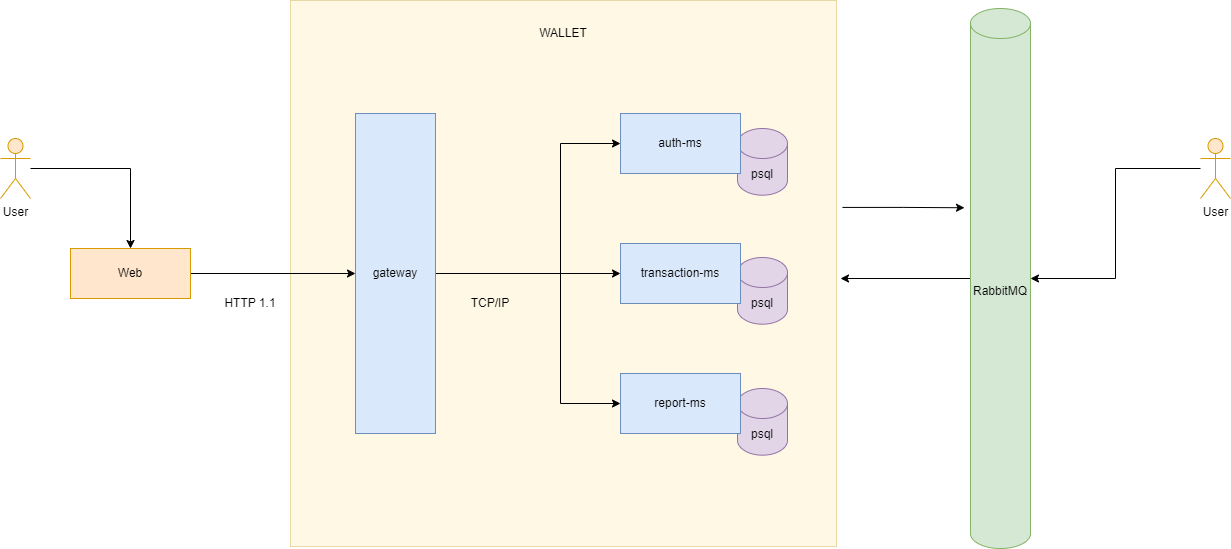

The diagram above was exported from draw.io. Its source (the exported page's mxGraphModel, read from the mxfile embedded in the PNG):
<mxGraphModel dx="2066" dy="1928" grid="1" gridSize="10" guides="1" tooltips="1" connect="1" arrows="1" fold="1" page="1" pageScale="1" pageWidth="827" pageHeight="1169" math="0" shadow="0">
  <root>
    <mxCell id="0" />
    <mxCell id="1" parent="0" />
    <mxCell id="fudMfSwhQ5c4EBqzujUE-14" value="" style="whiteSpace=wrap;html=1;aspect=fixed;fillColor=#fff2cc;strokeColor=#d6b656;opacity=50;" parent="1" vertex="1">
      <mxGeometry x="400" y="-48" width="546" height="546" as="geometry" />
    </mxCell>
    <mxCell id="fudMfSwhQ5c4EBqzujUE-5" style="edgeStyle=orthogonalEdgeStyle;rounded=0;orthogonalLoop=1;jettySize=auto;html=1;" parent="1" source="fudMfSwhQ5c4EBqzujUE-2" target="fudMfSwhQ5c4EBqzujUE-4" edge="1">
      <mxGeometry relative="1" as="geometry" />
    </mxCell>
    <mxCell id="fudMfSwhQ5c4EBqzujUE-2" value="User" style="shape=umlActor;verticalLabelPosition=bottom;verticalAlign=top;html=1;outlineConnect=0;fillColor=#ffe6cc;strokeColor=#d79b00;" parent="1" vertex="1">
      <mxGeometry x="110" y="90" width="30" height="60" as="geometry" />
    </mxCell>
    <mxCell id="fudMfSwhQ5c4EBqzujUE-7" style="edgeStyle=orthogonalEdgeStyle;rounded=0;orthogonalLoop=1;jettySize=auto;html=1;entryX=0;entryY=0.5;entryDx=0;entryDy=0;" parent="1" source="fudMfSwhQ5c4EBqzujUE-4" target="fudMfSwhQ5c4EBqzujUE-6" edge="1">
      <mxGeometry relative="1" as="geometry" />
    </mxCell>
    <mxCell id="fudMfSwhQ5c4EBqzujUE-4" value="Web" style="rounded=0;whiteSpace=wrap;html=1;fillColor=#ffe6cc;strokeColor=#d79b00;" parent="1" vertex="1">
      <mxGeometry x="180" y="200" width="120" height="50" as="geometry" />
    </mxCell>
    <mxCell id="fudMfSwhQ5c4EBqzujUE-17" style="edgeStyle=orthogonalEdgeStyle;rounded=0;orthogonalLoop=1;jettySize=auto;html=1;" parent="1" source="fudMfSwhQ5c4EBqzujUE-6" target="fudMfSwhQ5c4EBqzujUE-11" edge="1">
      <mxGeometry relative="1" as="geometry" />
    </mxCell>
    <mxCell id="fudMfSwhQ5c4EBqzujUE-18" style="edgeStyle=orthogonalEdgeStyle;rounded=0;orthogonalLoop=1;jettySize=auto;html=1;" parent="1" source="fudMfSwhQ5c4EBqzujUE-6" target="fudMfSwhQ5c4EBqzujUE-9" edge="1">
      <mxGeometry relative="1" as="geometry">
        <Array as="points">
          <mxPoint x="670" y="225" />
          <mxPoint x="670" y="95" />
        </Array>
      </mxGeometry>
    </mxCell>
    <mxCell id="fudMfSwhQ5c4EBqzujUE-19" style="edgeStyle=orthogonalEdgeStyle;rounded=0;orthogonalLoop=1;jettySize=auto;html=1;" parent="1" source="fudMfSwhQ5c4EBqzujUE-6" target="fudMfSwhQ5c4EBqzujUE-13" edge="1">
      <mxGeometry relative="1" as="geometry">
        <Array as="points">
          <mxPoint x="670" y="225" />
          <mxPoint x="670" y="355" />
        </Array>
      </mxGeometry>
    </mxCell>
    <mxCell id="fudMfSwhQ5c4EBqzujUE-6" value="gateway" style="rounded=0;whiteSpace=wrap;html=1;fillColor=#dae8fc;strokeColor=#6c8ebf;" parent="1" vertex="1">
      <mxGeometry x="465" y="65" width="80" height="320" as="geometry" />
    </mxCell>
    <mxCell id="fudMfSwhQ5c4EBqzujUE-8" value="HTTP 1.1" style="text;html=1;align=center;verticalAlign=middle;whiteSpace=wrap;rounded=0;" parent="1" vertex="1">
      <mxGeometry x="330" y="240" width="60" height="30" as="geometry" />
    </mxCell>
    <mxCell id="fudMfSwhQ5c4EBqzujUE-20" value="psql" style="shape=cylinder3;whiteSpace=wrap;html=1;boundedLbl=1;backgroundOutline=1;size=15;fillColor=#e1d5e7;strokeColor=#9673a6;" parent="1" vertex="1">
      <mxGeometry x="847" y="80" width="50" height="66.67" as="geometry" />
    </mxCell>
    <mxCell id="fudMfSwhQ5c4EBqzujUE-9" value="auth-ms" style="rounded=0;whiteSpace=wrap;html=1;fillColor=#dae8fc;strokeColor=#6c8ebf;" parent="1" vertex="1">
      <mxGeometry x="730" y="65" width="120" height="60" as="geometry" />
    </mxCell>
    <mxCell id="fudMfSwhQ5c4EBqzujUE-21" value="psql" style="shape=cylinder3;whiteSpace=wrap;html=1;boundedLbl=1;backgroundOutline=1;size=15;fillColor=#e1d5e7;strokeColor=#9673a6;" parent="1" vertex="1">
      <mxGeometry x="847" y="208.99999999999997" width="50" height="66.67" as="geometry" />
    </mxCell>
    <mxCell id="fudMfSwhQ5c4EBqzujUE-11" value="transaction-ms" style="rounded=0;whiteSpace=wrap;html=1;fillColor=#dae8fc;strokeColor=#6c8ebf;" parent="1" vertex="1">
      <mxGeometry x="730" y="195" width="120" height="60" as="geometry" />
    </mxCell>
    <mxCell id="fudMfSwhQ5c4EBqzujUE-22" value="psql" style="shape=cylinder3;whiteSpace=wrap;html=1;boundedLbl=1;backgroundOutline=1;size=15;fillColor=#e1d5e7;strokeColor=#9673a6;" parent="1" vertex="1">
      <mxGeometry x="847" y="340" width="50" height="66.67" as="geometry" />
    </mxCell>
    <mxCell id="fudMfSwhQ5c4EBqzujUE-13" value="report-ms" style="rounded=0;whiteSpace=wrap;html=1;fillColor=#dae8fc;strokeColor=#6c8ebf;" parent="1" vertex="1">
      <mxGeometry x="730" y="325" width="120" height="60" as="geometry" />
    </mxCell>
    <mxCell id="fudMfSwhQ5c4EBqzujUE-16" value="WALLET" style="text;html=1;align=center;verticalAlign=middle;whiteSpace=wrap;rounded=0;" parent="1" vertex="1">
      <mxGeometry x="643" y="-30" width="60" height="30" as="geometry" />
    </mxCell>
    <mxCell id="fudMfSwhQ5c4EBqzujUE-31" style="edgeStyle=orthogonalEdgeStyle;rounded=0;orthogonalLoop=1;jettySize=auto;html=1;" parent="1" source="fudMfSwhQ5c4EBqzujUE-23" edge="1">
      <mxGeometry relative="1" as="geometry">
        <mxPoint x="950" y="230" as="targetPoint" />
      </mxGeometry>
    </mxCell>
    <mxCell id="fudMfSwhQ5c4EBqzujUE-23" value="RabbitMQ" style="shape=cylinder3;whiteSpace=wrap;html=1;boundedLbl=1;backgroundOutline=1;size=15;fillColor=#d5e8d4;strokeColor=#82b366;" parent="1" vertex="1">
      <mxGeometry x="1080" y="-40" width="60" height="540" as="geometry" />
    </mxCell>
    <mxCell id="fudMfSwhQ5c4EBqzujUE-24" value="TCP/IP" style="text;html=1;align=center;verticalAlign=middle;whiteSpace=wrap;rounded=0;" parent="1" vertex="1">
      <mxGeometry x="570" y="240" width="60" height="30" as="geometry" />
    </mxCell>
    <mxCell id="fudMfSwhQ5c4EBqzujUE-28" style="edgeStyle=orthogonalEdgeStyle;rounded=0;orthogonalLoop=1;jettySize=auto;html=1;exitX=1.011;exitY=0.379;exitDx=0;exitDy=0;exitPerimeter=0;entryX=-0.1;entryY=0.369;entryDx=0;entryDy=0;entryPerimeter=0;" parent="1" source="fudMfSwhQ5c4EBqzujUE-14" target="fudMfSwhQ5c4EBqzujUE-23" edge="1">
      <mxGeometry relative="1" as="geometry">
        <mxPoint x="1070" y="159" as="targetPoint" />
      </mxGeometry>
    </mxCell>
    <mxCell id="LnxM6c5Bb6M9h64kI7cU-2" style="edgeStyle=orthogonalEdgeStyle;rounded=0;orthogonalLoop=1;jettySize=auto;html=1;" parent="1" source="LnxM6c5Bb6M9h64kI7cU-1" target="fudMfSwhQ5c4EBqzujUE-23" edge="1">
      <mxGeometry relative="1" as="geometry" />
    </mxCell>
    <mxCell id="LnxM6c5Bb6M9h64kI7cU-1" value="User" style="shape=umlActor;verticalLabelPosition=bottom;verticalAlign=top;html=1;outlineConnect=0;fillColor=#ffe6cc;strokeColor=#d79b00;" parent="1" vertex="1">
      <mxGeometry x="1310" y="90" width="30" height="60" as="geometry" />
    </mxCell>
  </root>
</mxGraphModel>